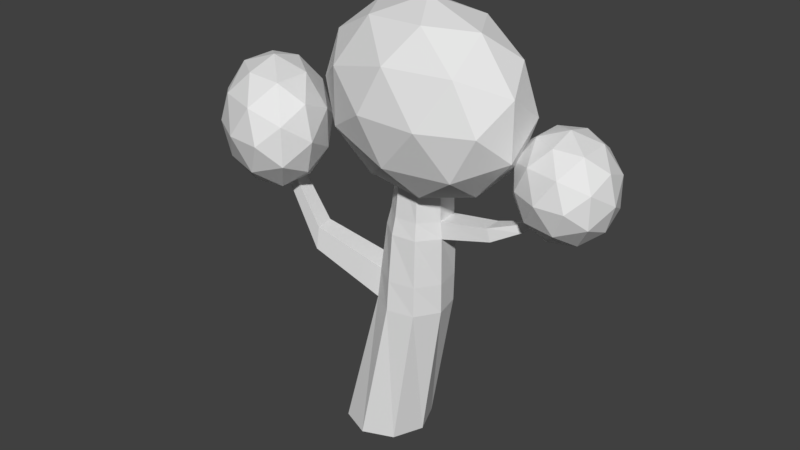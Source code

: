 # Source: treehorrible.blend  (saved by Blender 2.79.0; exported with 4.5.12 LTS)
import bpy
from mathutils import Matrix  # noqa: F401  (used for matrix-valued properties, if any)

bpy.ops.wm.read_factory_settings(use_empty=True)
scene = bpy.context.scene
scene.name = 'Scene'

# ---- collections
col_collection_1 = bpy.data.collections.new('Collection 1'); scene.collection.children.link(col_collection_1)

# ---- world
world_world = bpy.data.worlds.new('World'); scene.world = world_world
world_world.color = (0.05088, 0.05088, 0.05088)
world_world.use_sun_shadow = False
world_world.sun_shadow_jitter_overblur = 0.0
world_world.cycles.sampling_method = 'MANUAL'

# ---- meshes
me_icosphere_003 = bpy.data.meshes.new('Icosphere.003')
me_icosphere_003.from_pydata([(1.54, 8.28, -1.439), (2.091, 7.5, -0.01581), (0.6913, 7.019, -1.273), (-0.1737, 8.28, -2.05), (0.6913, 9.54, -1.273), (2.091, 9.059, -0.01581), (0.7184, 7.019, 0.253), (-0.6813, 7.5, -1.004), (-0.6813, 9.059, -1.004), (0.7184, 9.54, 0.253), (1.583, 8.28, 1.03), (-0.1299, 8.28, 0.4192), (1.188, 7.539, -1.505), (2.01, 7.822, -0.7658), (1.512, 7.081, -0.6681), (2.334, 8.28, 0.07096), (2.01, 8.737, -0.7658), (0.6791, 8.28, -1.962), (0.1805, 7.539, -1.864), (1.188, 9.02, -1.505), (0.1805, 9.02, -1.864), (1.512, 9.478, -0.6681), (2.036, 7.822, 0.6858), (2.036, 8.737, 0.6858), (0.7048, 6.798, -0.5101), (1.528, 7.081, 0.229), (-0.6263, 7.822, -1.706), (-0.1179, 7.081, -1.249), (-0.1179, 9.478, -1.249), (-0.6263, 8.737, -1.706), (1.528, 9.478, 0.229), (0.7048, 9.761, -0.5101), (1.229, 7.539, 0.8438), (-0.102, 7.081, -0.352), (-0.9247, 8.28, -1.091), (-0.102, 9.478, -0.352), (1.229, 9.02, 0.8438), (0.2221, 7.539, 0.4847), (0.7306, 8.28, 0.9415), (-0.6006, 7.822, -0.2544), (-0.6006, 8.737, -0.2544), (0.2221, 9.02, 0.4847)], [], [(0, 13, 12), (1, 13, 15), (0, 12, 17), (0, 17, 19), (0, 19, 16), (1, 15, 22), (2, 14, 24), (3, 18, 26), (4, 20, 28), (5, 21, 30), (1, 22, 25), (2, 24, 27), (3, 26, 29), (4, 28, 31), (5, 30, 23), (6, 32, 37), (7, 33, 39), (8, 34, 40), (9, 35, 41), (10, 36, 38), (38, 41, 11), (38, 36, 41), (36, 9, 41), (41, 40, 11), (41, 35, 40), (35, 8, 40), (40, 39, 11), (40, 34, 39), (34, 7, 39), (39, 37, 11), (39, 33, 37), (33, 6, 37), (37, 38, 11), (37, 32, 38), (32, 10, 38), (23, 36, 10), (23, 30, 36), (30, 9, 36), (31, 35, 9), (31, 28, 35), (28, 8, 35), (29, 34, 8), (29, 26, 34), (26, 7, 34), (27, 33, 7), (27, 24, 33), (24, 6, 33), (25, 32, 6), (25, 22, 32), (22, 10, 32), (30, 31, 9), (30, 21, 31), (21, 4, 31), (28, 29, 8), (28, 20, 29), (20, 3, 29), (26, 27, 7), (26, 18, 27), (18, 2, 27), (24, 25, 6), (24, 14, 25), (14, 1, 25), (22, 23, 10), (22, 15, 23), (15, 5, 23), (16, 21, 5), (16, 19, 21), (19, 4, 21), (19, 20, 4), (19, 17, 20), (17, 3, 20), (17, 18, 3), (17, 12, 18), (12, 2, 18), (15, 16, 5), (15, 13, 16), (13, 0, 16), (12, 14, 2), (12, 13, 14), (13, 1, 14)])
me_icosphere_003.use_remesh_preserve_volume = False
me_icosphere_003.use_remesh_preserve_attributes = False
me_icosphere_003.use_mirror_vertex_groups = False
me_icosphere_003.update()
me_icosphere_002 = bpy.data.meshes.new('Icosphere.002')
me_icosphere_002.from_pydata([(1.476, 7.573, -1.368), (1.898, 6.972, -0.2375), (0.847, 6.601, -1.105), (0.1973, 7.573, -1.64), (0.847, 8.546, -1.105), (1.898, 8.174, -0.2375), (0.8804, 6.601, 0.1893), (-0.1709, 6.972, -0.6778), (-0.1709, 8.174, -0.6778), (0.8804, 8.546, 0.1893), (1.53, 7.573, 0.7251), (0.2513, 7.573, 0.453), (1.214, 7.002, -1.373), (1.832, 7.22, -0.8635), (1.462, 6.648, -0.7085), (2.08, 7.573, -0.1989), (1.832, 7.927, -0.8635), (0.8319, 7.573, -1.688), (0.4621, 7.002, -1.533), (1.214, 8.145, -1.373), (0.4621, 8.145, -1.533), (1.462, 8.498, -0.7085), (1.863, 7.22, 0.367), (1.863, 7.927, 0.367), (0.8637, 6.43, -0.4576), (1.482, 6.648, 0.052), (-0.1361, 7.22, -1.282), (0.2457, 6.648, -0.9673), (0.2457, 8.498, -0.9673), (-0.1361, 7.927, -1.282), (1.482, 8.498, 0.052), (0.8637, 8.717, -0.4576), (1.265, 7.002, 0.6178), (0.2654, 6.648, -0.2068), (-0.3525, 7.573, -0.7164), (0.2654, 8.498, -0.2068), (1.265, 8.145, 0.6178), (0.5135, 7.002, 0.4579), (0.8954, 7.573, 0.7729), (-0.1044, 7.22, -0.05175), (-0.1044, 7.927, -0.05175), (0.5135, 8.145, 0.4579)], [], [(0, 13, 12), (1, 13, 15), (0, 12, 17), (0, 17, 19), (0, 19, 16), (1, 15, 22), (2, 14, 24), (3, 18, 26), (4, 20, 28), (5, 21, 30), (1, 22, 25), (2, 24, 27), (3, 26, 29), (4, 28, 31), (5, 30, 23), (6, 32, 37), (7, 33, 39), (8, 34, 40), (9, 35, 41), (10, 36, 38), (38, 41, 11), (38, 36, 41), (36, 9, 41), (41, 40, 11), (41, 35, 40), (35, 8, 40), (40, 39, 11), (40, 34, 39), (34, 7, 39), (39, 37, 11), (39, 33, 37), (33, 6, 37), (37, 38, 11), (37, 32, 38), (32, 10, 38), (23, 36, 10), (23, 30, 36), (30, 9, 36), (31, 35, 9), (31, 28, 35), (28, 8, 35), (29, 34, 8), (29, 26, 34), (26, 7, 34), (27, 33, 7), (27, 24, 33), (24, 6, 33), (25, 32, 6), (25, 22, 32), (22, 10, 32), (30, 31, 9), (30, 21, 31), (21, 4, 31), (28, 29, 8), (28, 20, 29), (20, 3, 29), (26, 27, 7), (26, 18, 27), (18, 2, 27), (24, 25, 6), (24, 14, 25), (14, 1, 25), (22, 23, 10), (22, 15, 23), (15, 5, 23), (16, 21, 5), (16, 19, 21), (19, 4, 21), (19, 20, 4), (19, 17, 20), (17, 3, 20), (17, 18, 3), (17, 12, 18), (12, 2, 18), (15, 16, 5), (15, 13, 16), (13, 0, 16), (12, 14, 2), (12, 13, 14), (13, 1, 14)])
me_icosphere_002.use_remesh_preserve_volume = False
me_icosphere_002.use_remesh_preserve_attributes = False
me_icosphere_002.use_mirror_vertex_groups = False
me_icosphere_002.update()
me_icosphere_001 = bpy.data.meshes.new('Icosphere.001')
me_icosphere_001.from_pydata([(1.393, 8.28, -1.715), (3.058, 7.186, -0.3643), (0.4752, 6.509, -0.9206), (-1.121, 8.28, -1.264), (0.4752, 10.05, -0.9206), (3.058, 9.374, -0.3643), (1.573, 6.509, 0.9206), (-1.01, 7.186, 0.3643), (-1.01, 9.374, 0.3643), (1.573, 10.05, 0.9206), (3.169, 8.28, 1.264), (0.6546, 8.28, 1.715), (0.9185, 7.239, -1.549), (2.437, 7.637, -1.222), (1.897, 6.596, -0.7553), (3.415, 8.28, -0.4283), (2.437, 8.923, -1.222), (-0.01977, 8.28, -1.751), (-0.5594, 7.239, -1.284), (0.9185, 9.32, -1.549), (-0.5594, 9.32, -1.284), (1.897, 9.963, -0.7553), (3.48, 7.637, 0.529), (3.48, 8.923, 0.529), (1.024, 6.199, -1.265e-06), (2.542, 6.596, 0.327), (-1.432, 7.637, -0.529), (-0.4942, 6.596, -0.327), (-0.4942, 9.963, -0.327), (-1.432, 8.923, -0.529), (2.542, 9.963, 0.327), (1.024, 10.36, -1.386e-06), (2.607, 7.239, 1.284), (0.1508, 6.596, 0.7553), (-1.367, 8.28, 0.4283), (0.1508, 9.963, 0.7553), (2.607, 9.32, 1.284), (1.129, 7.239, 1.549), (2.068, 8.28, 1.751), (-0.3888, 7.637, 1.222), (-0.3888, 8.923, 1.222), (1.129, 9.32, 1.549)], [], [(0, 13, 12), (1, 13, 15), (0, 12, 17), (0, 17, 19), (0, 19, 16), (1, 15, 22), (2, 14, 24), (3, 18, 26), (4, 20, 28), (5, 21, 30), (1, 22, 25), (2, 24, 27), (3, 26, 29), (4, 28, 31), (5, 30, 23), (6, 32, 37), (7, 33, 39), (8, 34, 40), (9, 35, 41), (10, 36, 38), (38, 41, 11), (38, 36, 41), (36, 9, 41), (41, 40, 11), (41, 35, 40), (35, 8, 40), (40, 39, 11), (40, 34, 39), (34, 7, 39), (39, 37, 11), (39, 33, 37), (33, 6, 37), (37, 38, 11), (37, 32, 38), (32, 10, 38), (23, 36, 10), (23, 30, 36), (30, 9, 36), (31, 35, 9), (31, 28, 35), (28, 8, 35), (29, 34, 8), (29, 26, 34), (26, 7, 34), (27, 33, 7), (27, 24, 33), (24, 6, 33), (25, 32, 6), (25, 22, 32), (22, 10, 32), (30, 31, 9), (30, 21, 31), (21, 4, 31), (28, 29, 8), (28, 20, 29), (20, 3, 29), (26, 27, 7), (26, 18, 27), (18, 2, 27), (24, 25, 6), (24, 14, 25), (14, 1, 25), (22, 23, 10), (22, 15, 23), (15, 5, 23), (16, 21, 5), (16, 19, 21), (19, 4, 21), (19, 20, 4), (19, 17, 20), (17, 3, 20), (17, 18, 3), (17, 12, 18), (12, 2, 18), (15, 16, 5), (15, 13, 16), (13, 0, 16), (12, 14, 2), (12, 13, 14), (13, 1, 14)])
me_icosphere_001.use_remesh_preserve_volume = False
me_icosphere_001.use_remesh_preserve_attributes = False
me_icosphere_001.use_mirror_vertex_groups = False
me_icosphere_001.update()
me_cylinder = bpy.data.meshes.new('Cylinder')
me_cylinder.from_pydata([(0.0, 1.0, -1.0), (1.273, 0.5528, 5.928), (0.7071, 0.7071, -1.0), (1.593, 0.2186, 5.928), (1.0, -4.371e-08, -1.0), (1.583, -0.2436, 5.928), (0.7071, -0.7071, -1.0), (1.248, -0.5631, 5.928), (-8.742e-08, -1.0, -1.0), (0.7862, -0.5528, 5.928), (-0.7071, -0.7071, -1.0), (0.4667, -0.2186, 5.928), (-1.0, 1.192e-08, -1.0), (0.477, 0.2436, 5.928), (-0.7071, 0.7071, -1.0), (0.8112, 0.5631, 5.928), (0.9052, 0.8227, 2.464), (1.445, 0.4812, 2.464), (1.586, -0.1422, 2.464), (1.244, -0.6823, 2.464), (0.6208, -0.8227, 2.464), (0.08074, -0.4812, 2.464), (-0.05968, 0.1422, 2.464), (0.2818, 0.6823, 2.464), (0.9899, 0.786, 3.182), (1.495, 0.4344, 3.182), (1.604, -0.1717, 3.182), (1.253, -0.6771, 3.182), (0.6466, -0.786, 3.182), (0.1411, -0.4344, 3.182), (0.03232, 0.1717, 3.182), (0.3839, 0.6771, 3.182), (-1.525, -0.726, 3.214), (-1.632, -0.2517, 3.214), (-1.479, -0.6904, 3.76), (-1.562, -0.2293, 3.76), (-2.792, -0.1895, 5.37), (-2.737, -0.4951, 5.37), (-2.838, -0.2043, 5.008), (-2.767, -0.5188, 5.008), (1.148, 0.6453, 4.7), (1.542, 0.3055, 4.7), (1.581, -0.2132, 4.7), (1.241, -0.607, 4.7), (0.722, -0.6453, 4.7), (0.3282, -0.3055, 4.7), (0.2899, 0.2132, 4.7), (0.6297, 0.607, 4.7), (1.563, 0.3558, 4.302), (1.622, -0.2143, 4.302), (1.26, -0.6589, 4.302), (0.6902, -0.7175, 4.302), (0.2457, -0.3558, 4.302), (0.1871, 0.2143, 4.302), (0.5487, 0.6589, 4.302), (1.119, 0.7175, 4.302), (2.623, 0.3685, 4.836), (2.654, -0.07411, 4.845), (2.695, 0.3887, 4.534), (2.739, -0.0614, 4.547), (3.235, 0.3799, 5.03), (3.25, 0.1074, 5.044), (3.35, 0.3923, 4.877), (3.371, 0.1152, 4.896), (4.112, 0.4391, 5.688), (4.123, 0.2442, 5.698), (4.194, 0.448, 5.579), (4.21, 0.2498, 5.592), (1.229, 0.4529, 7.356), (1.491, 0.1791, 7.356), (1.483, -0.1996, 7.356), (1.209, -0.4613, 7.356), (0.8302, -0.4529, 7.356), (0.5685, -0.1791, 7.356), (0.5769, 0.1996, 7.356), (0.8507, 0.4613, 7.356)], [], [(40, 1, 3, 41), (41, 3, 5, 42), (42, 5, 7, 43), (43, 7, 9, 44), (44, 9, 11, 45), (45, 11, 13, 46), (1, 15, 75, 68), (46, 13, 15, 47), (47, 15, 1, 40), (0, 2, 4, 6, 8, 10, 12, 14), (14, 23, 16, 0), (12, 22, 23, 14), (10, 21, 22, 12), (8, 20, 21, 10), (6, 19, 20, 8), (4, 18, 19, 6), (2, 17, 18, 4), (0, 16, 17, 2), (23, 31, 24, 16), (22, 30, 31, 23), (22, 21, 32, 33), (20, 28, 29, 21), (19, 27, 28, 20), (18, 26, 27, 19), (17, 25, 26, 18), (16, 24, 25, 17), (33, 32, 39, 38), (30, 22, 33, 35), (29, 30, 35, 34), (21, 29, 34, 32), (54, 47, 40, 55), (32, 34, 37, 39), (34, 35, 36, 37), (35, 33, 38, 36), (53, 46, 47, 54), (52, 45, 46, 53), (51, 44, 45, 52), (50, 43, 44, 51), (49, 42, 43, 50), (42, 49, 59, 57), (55, 40, 41, 48), (24, 55, 48, 25), (25, 48, 49, 26), (26, 49, 50, 27), (27, 50, 51, 28), (28, 51, 52, 29), (29, 52, 53, 30), (30, 53, 54, 31), (31, 54, 55, 24), (59, 58, 62, 63), (48, 41, 56, 58), (41, 42, 57, 56), (49, 48, 58, 59), (61, 63, 67, 65), (58, 56, 60, 62), (57, 59, 63, 61), (56, 57, 61, 60), (66, 64, 65, 67), (60, 61, 65, 64), (63, 62, 66, 67), (62, 60, 64, 66), (69, 68, 75, 74, 73, 72, 71, 70), (3, 1, 68, 69), (7, 5, 70, 71), (13, 11, 73, 74), (9, 7, 71, 72), (15, 13, 74, 75), (5, 3, 69, 70), (11, 9, 72, 73), (38, 39, 37, 36)])
me_cylinder.use_remesh_preserve_volume = False
me_cylinder.use_remesh_preserve_attributes = False
me_cylinder.use_mirror_vertex_groups = False
me_cylinder.update()

# ---- objects
ob_icosphere_002 = bpy.data.objects.new('Icosphere.002', me_icosphere_003)
ob_icosphere_001 = bpy.data.objects.new('Icosphere.001', me_icosphere_002)
ob_icosphere = bpy.data.objects.new('Icosphere', me_icosphere_001)
ob_cylinder = bpy.data.objects.new('Cylinder', me_cylinder)

# ---- transforms, parenting, visibility, modifiers, constraints
ob_icosphere_002.location = (-3.654, -0.8857, -1.351)
ob_icosphere_002.rotation_euler = (1.571, -0.0, -0.0)
ob_icosphere_002.lineart.crease_threshold = 0.0
ob_icosphere_001.location = (3.259, 6.863e-08, -0.5108)
ob_icosphere_001.rotation_euler = (1.571, -0.0, -0.0)
ob_icosphere_001.lineart.crease_threshold = 0.0
ob_icosphere.location = (0.0, 0.0, 0.0)
ob_icosphere.rotation_euler = (1.571, -0.0, -0.0)
ob_icosphere.lineart.crease_threshold = 0.0
ob_cylinder.location = (0.0, 0.0, 1.0)
ob_cylinder.lineart.crease_threshold = 0.0

# ---- collection membership
col_collection_1.objects.link(ob_icosphere_002)
col_collection_1.objects.link(ob_icosphere_001)
col_collection_1.objects.link(ob_icosphere)
col_collection_1.objects.link(ob_cylinder)

# ---- scene / render settings (as saved in the file)
scene.frame_start = 1; scene.frame_end = 250; scene.frame_set(1)
scene.render.engine = 'CYCLES'
scene.render.resolution_percentage = 50
scene.render.dither_intensity = 0.0
scene.cycles.use_denoising = False
scene.cycles.samples = 128
scene.cycles.sampling_pattern = 'TABULATED_SOBOL'
scene.cycles.use_adaptive_sampling = False
scene.cycles.use_light_tree = False
scene.cycles.blur_glossy = 0.0
scene.cycles.sample_clamp_indirect = 0.0
scene.view_settings.view_transform = 'Standard'
bpy.context.view_layer.update()

# ---- added for rendering (the .blend has no active camera and no usable light): camera, sun
cam_auto = bpy.data.cameras.new('AutoCamera')
cam_auto.lens = 50.0
cam_auto.sensor_width = 36.0
cam_auto.clip_end = 1000.0
ob_auto_camera = bpy.data.objects.new('AutoCamera', cam_auto)
scene.collection.objects.link(ob_auto_camera)
ob_auto_camera.location = (14.0766, -16.5183, 16.1375)
ob_auto_camera.rotation_euler = (1.09748, -7.21219e-08, 0.694738)
scene.camera = ob_auto_camera
light_auto_sun = bpy.data.lights.new('AutoSun', 'SUN')
light_auto_sun.energy = 3.0
light_auto_sun.angle = 0.0523599
ob_auto_sun = bpy.data.objects.new('AutoSun', light_auto_sun)
scene.collection.objects.link(ob_auto_sun)
ob_auto_sun.rotation_euler = (0.872665, 0.174533, 0.523599)
bpy.context.view_layer.update()
